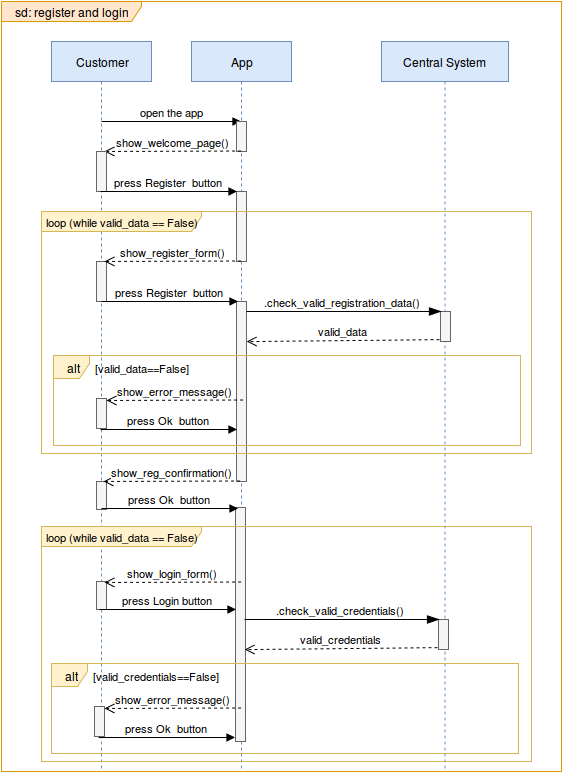

The diagram above was exported from draw.io. Its source (the exported page's mxGraphModel, read from the mxfile embedded in the PNG):
<mxGraphModel dx="870" dy="445" grid="1" gridSize="10" guides="1" tooltips="1" connect="1" arrows="1" fold="1" page="1" pageScale="1" pageWidth="826" pageHeight="1169" background="#ffffff" math="0" shadow="0">
  <root>
    <mxCell id="0" />
    <mxCell id="1" parent="0" />
    <mxCell id="12" value="Customer" style="shape=umlLifeline;perimeter=lifelinePerimeter;whiteSpace=wrap;html=1;container=1;collapsible=0;recursiveResize=0;outlineConnect=0;glass=0;strokeColor=#6c8ebf;strokeWidth=1;fillColor=#dae8fc;fontColor=#000000;align=center;" parent="1" vertex="1">
      <mxGeometry x="120" y="100" width="100" height="730" as="geometry" />
    </mxCell>
    <mxCell id="22" value="open the app&lt;br&gt;" style="html=1;verticalAlign=bottom;endArrow=block;strokeWidth=1;fontColor=#000000;" parent="12" target="13" edge="1">
      <mxGeometry width="80" relative="1" as="geometry">
        <mxPoint x="50" y="80" as="sourcePoint" />
        <mxPoint x="130" y="80" as="targetPoint" />
      </mxGeometry>
    </mxCell>
    <mxCell id="61" value="" style="html=1;points=[];perimeter=orthogonalPerimeter;glass=0;strokeColor=#666666;strokeWidth=1;fillColor=#f5f5f5;fontColor=#000000;align=center;" parent="12" vertex="1">
      <mxGeometry x="45" y="220" width="10" height="40" as="geometry" />
    </mxCell>
    <mxCell id="74" value="" style="html=1;points=[];perimeter=orthogonalPerimeter;glass=0;strokeColor=#666666;strokeWidth=1;fillColor=#f5f5f5;fontColor=#000000;align=center;" parent="12" vertex="1">
      <mxGeometry x="45" y="357" width="10" height="30" as="geometry" />
    </mxCell>
    <mxCell id="76" value="" style="html=1;points=[];perimeter=orthogonalPerimeter;glass=0;strokeColor=#666666;strokeWidth=1;fillColor=#f5f5f5;fontColor=#000000;align=center;" parent="12" vertex="1">
      <mxGeometry x="45" y="440" width="10" height="28" as="geometry" />
    </mxCell>
    <mxCell id="80" value="" style="html=1;points=[];perimeter=orthogonalPerimeter;glass=0;strokeColor=#666666;strokeWidth=1;fillColor=#f5f5f5;fontColor=#000000;align=center;" parent="12" vertex="1">
      <mxGeometry x="45" y="540" width="10" height="28" as="geometry" />
    </mxCell>
    <mxCell id="13" value="App" style="shape=umlLifeline;perimeter=lifelinePerimeter;whiteSpace=wrap;html=1;container=1;collapsible=0;recursiveResize=0;outlineConnect=0;glass=0;strokeColor=#6c8ebf;strokeWidth=1;fillColor=#dae8fc;fontColor=#000000;align=center;" parent="1" vertex="1">
      <mxGeometry x="260" y="100" width="100" height="730" as="geometry" />
    </mxCell>
    <mxCell id="51" value="" style="html=1;points=[];perimeter=orthogonalPerimeter;glass=0;strokeColor=#666666;strokeWidth=1;fillColor=#f5f5f5;fontColor=#000000;align=center;" parent="13" vertex="1">
      <mxGeometry x="45" y="80" width="10" height="30" as="geometry" />
    </mxCell>
    <mxCell id="55" value="" style="html=1;points=[];perimeter=orthogonalPerimeter;glass=0;strokeColor=#666666;strokeWidth=1;fillColor=#f5f5f5;fontColor=#000000;align=center;" parent="13" vertex="1">
      <mxGeometry x="45" y="150" width="10" height="70" as="geometry" />
    </mxCell>
    <mxCell id="65" value="" style="html=1;points=[];perimeter=orthogonalPerimeter;glass=0;strokeColor=#666666;strokeWidth=1;fillColor=#f5f5f5;fontColor=#000000;align=center;" parent="13" vertex="1">
      <mxGeometry x="45" y="260" width="10" height="180" as="geometry" />
    </mxCell>
    <mxCell id="78" value="" style="html=1;points=[];perimeter=orthogonalPerimeter;glass=0;strokeColor=#666666;strokeWidth=1;fillColor=#f5f5f5;fontColor=#000000;align=center;" parent="13" vertex="1">
      <mxGeometry x="44" y="466" width="10" height="234" as="geometry" />
    </mxCell>
    <mxCell id="14" value="Central System&lt;br&gt;" style="shape=umlLifeline;perimeter=lifelinePerimeter;whiteSpace=wrap;html=1;container=1;collapsible=0;recursiveResize=0;outlineConnect=0;glass=0;strokeColor=#6c8ebf;strokeWidth=1;fillColor=#dae8fc;fontColor=#000000;align=center;" parent="1" vertex="1">
      <mxGeometry x="450" y="100" width="127" height="730" as="geometry" />
    </mxCell>
    <mxCell id="68" value="" style="html=1;points=[];perimeter=orthogonalPerimeter;glass=0;strokeColor=#666666;strokeWidth=1;fillColor=#f5f5f5;fontColor=#000000;align=center;" parent="14" vertex="1">
      <mxGeometry x="59" y="270" width="10" height="30" as="geometry" />
    </mxCell>
    <mxCell id="45" value="sd: register and login&lt;br&gt;" style="shape=umlFrame;whiteSpace=wrap;html=1;glass=0;strokeColor=#d79b00;strokeWidth=1;fillColor=#ffe6cc;fontColor=#000000;align=center;width=140;height=20;" parent="1" vertex="1">
      <mxGeometry x="70" y="60" width="560" height="770" as="geometry" />
    </mxCell>
    <mxCell id="52" value="show_welcome_page()&lt;br&gt;" style="html=1;verticalAlign=bottom;endArrow=open;dashed=1;endSize=8;exitX=0.2;exitY=1;strokeWidth=1;fontColor=#000000;exitPerimeter=0;" parent="1" edge="1">
      <mxGeometry x="173" y="210" as="geometry">
        <mxPoint x="173" y="209.9999999999999" as="targetPoint" />
        <mxPoint x="309.5882352941178" y="209.52941176470597" as="sourcePoint" />
      </mxGeometry>
    </mxCell>
    <mxCell id="53" value="" style="html=1;points=[];perimeter=orthogonalPerimeter;glass=0;strokeColor=#666666;strokeWidth=1;fillColor=#f5f5f5;fontColor=#000000;align=center;" parent="1" vertex="1">
      <mxGeometry x="165" y="210" width="10" height="40" as="geometry" />
    </mxCell>
    <mxCell id="54" value="press Register&amp;nbsp; button&lt;br&gt;" style="html=1;verticalAlign=bottom;endArrow=block;strokeWidth=1;fontColor=#000000;exitX=0.9;exitY=0.308;exitPerimeter=0;" parent="1" edge="1">
      <mxGeometry x="166" y="250" width="80" as="geometry">
        <mxPoint x="169" y="250" as="sourcePoint" />
        <mxPoint x="305.5" y="250" as="targetPoint" />
      </mxGeometry>
    </mxCell>
    <mxCell id="58" value="&lt;font style=&quot;font-size: 11px&quot;&gt;loop (while valid_data == False)&lt;br&gt;&lt;/font&gt;" style="shape=umlFrame;whiteSpace=wrap;html=1;glass=0;strokeColor=#d6b656;strokeWidth=1;fillColor=#fff2cc;fontColor=#000000;align=center;width=160;height=20;" parent="1" vertex="1">
      <mxGeometry x="110" y="270" width="490" height="242" as="geometry" />
    </mxCell>
    <mxCell id="60" value="show_register_form()&lt;br&gt;" style="html=1;verticalAlign=bottom;endArrow=open;dashed=1;endSize=8;exitX=0.2;exitY=1;strokeWidth=1;fontColor=#000000;exitPerimeter=0;" parent="1" edge="1">
      <mxGeometry x="173" y="320" as="geometry">
        <mxPoint x="173" y="319.9999999999999" as="targetPoint" />
        <mxPoint x="309.5882352941178" y="319.52941176470597" as="sourcePoint" />
      </mxGeometry>
    </mxCell>
    <mxCell id="62" value="press Register&amp;nbsp; button&lt;br&gt;" style="html=1;verticalAlign=bottom;endArrow=block;strokeWidth=1;fontColor=#000000;exitX=0.9;exitY=0.308;exitPerimeter=0;" parent="1" edge="1">
      <mxGeometry x="167" y="360" width="80" as="geometry">
        <mxPoint x="170" y="360" as="sourcePoint" />
        <mxPoint x="306.5" y="360" as="targetPoint" />
      </mxGeometry>
    </mxCell>
    <mxCell id="66" style="edgeStyle=none;rounded=0;html=1;startSize=10;endArrow=blockThin;endFill=1;endSize=10;jettySize=auto;orthogonalLoop=1;strokeWidth=1;fontColor=#000000;" parent="1" edge="1">
      <mxGeometry x="315" y="370" as="geometry">
        <mxPoint x="510" y="370.0000000000001" as="targetPoint" />
        <mxPoint x="315" y="370.0000000000001" as="sourcePoint" />
      </mxGeometry>
    </mxCell>
    <mxCell id="67" value="&lt;font style=&quot;font-size: 11px&quot;&gt;.check_valid_registration_data()&lt;/font&gt;" style="text;html=1;resizable=0;points=[];align=center;verticalAlign=middle;labelBackgroundColor=#ffffff;fontColor=#000000;" parent="66" vertex="1" connectable="0">
      <mxGeometry x="-0.0462" y="1" relative="1" as="geometry">
        <mxPoint x="2" y="-9" as="offset" />
      </mxGeometry>
    </mxCell>
    <mxCell id="69" value="valid_data&lt;br&gt;" style="html=1;verticalAlign=bottom;endArrow=open;dashed=1;endSize=8;exitX=0;exitY=0.95;strokeWidth=1;fontColor=#000000;entryX=1.2;entryY=0.833;entryPerimeter=0;" parent="1" edge="1">
      <mxGeometry x="315.17647058823536" y="398.16666666666674" as="geometry">
        <mxPoint x="315.17647058823536" y="400.1176470588234" as="targetPoint" />
        <mxPoint x="508" y="398.16666666666674" as="sourcePoint" />
      </mxGeometry>
    </mxCell>
    <mxCell id="70" value="show_reg_confirmation()&lt;br&gt;" style="html=1;verticalAlign=bottom;endArrow=open;dashed=1;endSize=8;exitX=0.2;exitY=1;strokeWidth=1;fontColor=#000000;exitPerimeter=0;" parent="1" edge="1">
      <mxGeometry x="172" y="540" as="geometry">
        <mxPoint x="172" y="539.9999999999999" as="targetPoint" />
        <mxPoint x="308.5882352941178" y="539.529411764706" as="sourcePoint" />
      </mxGeometry>
    </mxCell>
    <mxCell id="71" value="alt" style="shape=umlFrame;whiteSpace=wrap;html=1;glass=0;strokeColor=#d6b656;strokeWidth=1;fillColor=#fff2cc;fontColor=#000000;align=center;width=36;height=23;" parent="1" vertex="1">
      <mxGeometry x="122" y="414" width="467" height="90" as="geometry" />
    </mxCell>
    <mxCell id="72" value="&lt;font style=&quot;font-size: 11px&quot;&gt;[valid_data==False]&lt;/font&gt;" style="text;html=1;resizable=0;points=[];autosize=1;align=left;verticalAlign=top;spacingTop=-4;fontColor=#000000;" parent="1" vertex="1">
      <mxGeometry x="162" y="418" width="105" height="16" as="geometry" />
    </mxCell>
    <mxCell id="73" value="show_error_message()&lt;br&gt;" style="html=1;verticalAlign=bottom;endArrow=open;dashed=1;endSize=8;exitX=0.2;exitY=1;strokeWidth=1;fontColor=#000000;exitPerimeter=0;" parent="1" edge="1">
      <mxGeometry x="175" y="459" as="geometry">
        <mxPoint x="175" y="458.9999999999999" as="targetPoint" />
        <mxPoint x="311.5882352941178" y="458.52941176470597" as="sourcePoint" />
      </mxGeometry>
    </mxCell>
    <mxCell id="75" value="press Ok&amp;nbsp; button&lt;br&gt;" style="html=1;verticalAlign=bottom;endArrow=block;strokeWidth=1;fontColor=#000000;exitX=0.9;exitY=0.308;exitPerimeter=0;" parent="1" edge="1">
      <mxGeometry x="166" y="488" width="80" as="geometry">
        <mxPoint x="169" y="488" as="sourcePoint" />
        <mxPoint x="305.5" y="488" as="targetPoint" />
      </mxGeometry>
    </mxCell>
    <mxCell id="77" value="press Ok&amp;nbsp; button&lt;br&gt;" style="html=1;verticalAlign=bottom;endArrow=block;strokeWidth=1;fontColor=#000000;exitX=0.9;exitY=0.308;exitPerimeter=0;" parent="1" edge="1">
      <mxGeometry x="167" y="567" width="80" as="geometry">
        <mxPoint x="170" y="567" as="sourcePoint" />
        <mxPoint x="306.5" y="567" as="targetPoint" />
      </mxGeometry>
    </mxCell>
    <mxCell id="79" value="show_login_form()&lt;br&gt;" style="html=1;verticalAlign=bottom;endArrow=open;dashed=1;endSize=8;exitX=0.2;exitY=1;strokeWidth=1;fontColor=#000000;exitPerimeter=0;" parent="1" edge="1">
      <mxGeometry x="173" y="641" as="geometry">
        <mxPoint x="172.9999999999999" y="640.9999999999999" as="targetPoint" />
        <mxPoint x="309.5882352941178" y="640.529411764706" as="sourcePoint" />
      </mxGeometry>
    </mxCell>
    <mxCell id="81" value="&lt;font style=&quot;font-size: 11px&quot;&gt;loop (while valid_data == False)&lt;br&gt;&lt;/font&gt;" style="shape=umlFrame;whiteSpace=wrap;html=1;glass=0;strokeColor=#d6b656;strokeWidth=1;fillColor=#fff2cc;fontColor=#000000;align=center;width=160;height=20;" parent="1" vertex="1">
      <mxGeometry x="110" y="585" width="490" height="235" as="geometry" />
    </mxCell>
    <mxCell id="83" value="" style="html=1;points=[];perimeter=orthogonalPerimeter;glass=0;strokeColor=#666666;strokeWidth=1;fillColor=#f5f5f5;fontColor=#000000;align=center;" parent="1" vertex="1">
      <mxGeometry x="163" y="765" width="10" height="30" as="geometry" />
    </mxCell>
    <mxCell id="84" value="" style="html=1;points=[];perimeter=orthogonalPerimeter;glass=0;strokeColor=#666666;strokeWidth=1;fillColor=#f5f5f5;fontColor=#000000;align=center;" parent="1" vertex="1">
      <mxGeometry x="507" y="678" width="10" height="30" as="geometry" />
    </mxCell>
    <mxCell id="85" value="press Login button&lt;br&gt;" style="html=1;verticalAlign=bottom;endArrow=block;strokeWidth=1;fontColor=#000000;exitX=0.9;exitY=0.308;exitPerimeter=0;" parent="1" edge="1">
      <mxGeometry x="165" y="668" width="80" as="geometry">
        <mxPoint x="168" y="668" as="sourcePoint" />
        <mxPoint x="304.5" y="668" as="targetPoint" />
      </mxGeometry>
    </mxCell>
    <mxCell id="86" style="edgeStyle=none;rounded=0;html=1;startSize=10;endArrow=blockThin;endFill=1;endSize=10;jettySize=auto;orthogonalLoop=1;strokeWidth=1;fontColor=#000000;" parent="1" edge="1">
      <mxGeometry x="313" y="678" as="geometry">
        <mxPoint x="508" y="678.0000000000001" as="targetPoint" />
        <mxPoint x="313" y="678.0000000000001" as="sourcePoint" />
      </mxGeometry>
    </mxCell>
    <mxCell id="87" value="&lt;font style=&quot;font-size: 11px&quot;&gt;.check_valid_credentials()&lt;/font&gt;" style="text;html=1;resizable=0;points=[];align=center;verticalAlign=middle;labelBackgroundColor=#ffffff;fontColor=#000000;" parent="86" vertex="1" connectable="0">
      <mxGeometry x="-0.0462" y="1" relative="1" as="geometry">
        <mxPoint x="2" y="-9" as="offset" />
      </mxGeometry>
    </mxCell>
    <mxCell id="88" value="valid_credentials" style="html=1;verticalAlign=bottom;endArrow=open;dashed=1;endSize=8;exitX=0;exitY=0.95;strokeWidth=1;fontColor=#000000;entryX=1.2;entryY=0.833;entryPerimeter=0;" parent="1" edge="1">
      <mxGeometry x="313.17647058823536" y="706.1666666666667" as="geometry">
        <mxPoint x="313.17647058823536" y="708.1176470588234" as="targetPoint" />
        <mxPoint x="506" y="706.1666666666667" as="sourcePoint" />
      </mxGeometry>
    </mxCell>
    <mxCell id="89" value="alt" style="shape=umlFrame;whiteSpace=wrap;html=1;glass=0;strokeColor=#d6b656;strokeWidth=1;fillColor=#fff2cc;fontColor=#000000;align=center;width=36;height=23;" parent="1" vertex="1">
      <mxGeometry x="120" y="722" width="467" height="90" as="geometry" />
    </mxCell>
    <mxCell id="90" value="&lt;font style=&quot;font-size: 11px&quot;&gt;[valid_credentials==False]&lt;/font&gt;" style="text;html=1;resizable=0;points=[];autosize=1;align=left;verticalAlign=top;spacingTop=-4;fontColor=#000000;" parent="1" vertex="1">
      <mxGeometry x="160" y="726" width="140" height="20" as="geometry" />
    </mxCell>
    <mxCell id="91" value="show_error_message()&lt;br&gt;" style="html=1;verticalAlign=bottom;endArrow=open;dashed=1;endSize=8;exitX=0.2;exitY=1;strokeWidth=1;fontColor=#000000;exitPerimeter=0;" parent="1" edge="1">
      <mxGeometry x="173" y="767" as="geometry">
        <mxPoint x="173" y="766.9999999999999" as="targetPoint" />
        <mxPoint x="309.5882352941178" y="766.529411764706" as="sourcePoint" />
      </mxGeometry>
    </mxCell>
    <mxCell id="92" value="press Ok&amp;nbsp; button&lt;br&gt;" style="html=1;verticalAlign=bottom;endArrow=block;strokeWidth=1;fontColor=#000000;exitX=0.9;exitY=0.308;exitPerimeter=0;" parent="1" edge="1">
      <mxGeometry x="164" y="796" width="80" as="geometry">
        <mxPoint x="167" y="796" as="sourcePoint" />
        <mxPoint x="303.5" y="796" as="targetPoint" />
      </mxGeometry>
    </mxCell>
  </root>
</mxGraphModel>